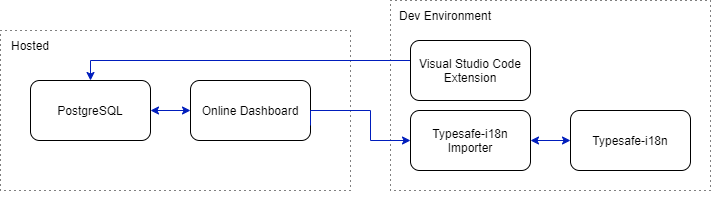

The diagram above was exported from draw.io. Its source (the exported page's mxGraphModel, read from the mxfile embedded in the PNG):
<mxGraphModel dx="2022" dy="1155" grid="1" gridSize="10" guides="1" tooltips="1" connect="1" arrows="1" fold="1" page="1" pageScale="1" pageWidth="827" pageHeight="1169" math="0" shadow="0">
  <root>
    <mxCell id="0" />
    <mxCell id="1" parent="0" />
    <mxCell id="WJMnUpUeEVuw7uYd7PxL-9" value="" style="rounded=0;whiteSpace=wrap;html=1;dashed=1;dashPattern=1 4;" vertex="1" parent="1">
      <mxGeometry x="480" y="300" width="320" height="190" as="geometry" />
    </mxCell>
    <mxCell id="WJMnUpUeEVuw7uYd7PxL-7" value="" style="rounded=0;whiteSpace=wrap;html=1;dashed=1;dashPattern=1 4;strokeColor=default;" vertex="1" parent="1">
      <mxGeometry x="90" y="330" width="350" height="160" as="geometry" />
    </mxCell>
    <mxCell id="WJMnUpUeEVuw7uYd7PxL-14" value="" style="edgeStyle=orthogonalEdgeStyle;rounded=0;orthogonalLoop=1;jettySize=auto;html=1;startArrow=classic;startFill=1;fillColor=#0050ef;strokeColor=#001DBC;" edge="1" parent="1" source="WJMnUpUeEVuw7uYd7PxL-1" target="WJMnUpUeEVuw7uYd7PxL-2">
      <mxGeometry relative="1" as="geometry" />
    </mxCell>
    <mxCell id="WJMnUpUeEVuw7uYd7PxL-1" value="Online Dashboard" style="rounded=1;whiteSpace=wrap;html=1;fillColor=default;" vertex="1" parent="1">
      <mxGeometry x="280" y="380" width="120" height="60" as="geometry" />
    </mxCell>
    <mxCell id="WJMnUpUeEVuw7uYd7PxL-2" value="PostgreSQL" style="whiteSpace=wrap;html=1;rounded=1;" vertex="1" parent="1">
      <mxGeometry x="120" y="380" width="120" height="60" as="geometry" />
    </mxCell>
    <mxCell id="WJMnUpUeEVuw7uYd7PxL-3" value="Typesafe-i18n" style="whiteSpace=wrap;html=1;rounded=1;" vertex="1" parent="1">
      <mxGeometry x="660" y="410" width="120" height="60" as="geometry" />
    </mxCell>
    <mxCell id="WJMnUpUeEVuw7uYd7PxL-20" style="edgeStyle=orthogonalEdgeStyle;rounded=0;orthogonalLoop=1;jettySize=auto;html=1;exitX=0;exitY=0.5;exitDx=0;exitDy=0;entryX=1;entryY=0.75;entryDx=0;entryDy=0;startArrow=classic;startFill=1;endArrow=none;endFill=0;fillColor=#0050ef;strokeColor=#001DBC;" edge="1" parent="1" source="WJMnUpUeEVuw7uYd7PxL-4" target="WJMnUpUeEVuw7uYd7PxL-1">
      <mxGeometry relative="1" as="geometry">
        <Array as="points">
          <mxPoint x="460" y="440" />
          <mxPoint x="460" y="410" />
          <mxPoint x="400" y="410" />
        </Array>
      </mxGeometry>
    </mxCell>
    <mxCell id="WJMnUpUeEVuw7uYd7PxL-28" style="edgeStyle=orthogonalEdgeStyle;rounded=0;orthogonalLoop=1;jettySize=auto;html=1;exitX=1;exitY=0.5;exitDx=0;exitDy=0;entryX=0;entryY=0.5;entryDx=0;entryDy=0;startArrow=classic;startFill=1;endArrow=classic;endFill=1;fillColor=#0050ef;strokeColor=#001DBC;" edge="1" parent="1" source="WJMnUpUeEVuw7uYd7PxL-4" target="WJMnUpUeEVuw7uYd7PxL-3">
      <mxGeometry relative="1" as="geometry" />
    </mxCell>
    <mxCell id="WJMnUpUeEVuw7uYd7PxL-4" value="Typesafe-i18n Importer" style="whiteSpace=wrap;html=1;rounded=1;glass=0;sketch=0;shadow=0;" vertex="1" parent="1">
      <mxGeometry x="500" y="410" width="120" height="60" as="geometry" />
    </mxCell>
    <mxCell id="WJMnUpUeEVuw7uYd7PxL-8" value="Hosted" style="text;html=1;strokeColor=none;fillColor=none;align=center;verticalAlign=middle;whiteSpace=wrap;rounded=0;dashed=1;dashPattern=1 4;" vertex="1" parent="1">
      <mxGeometry x="90" y="330" width="60" height="30" as="geometry" />
    </mxCell>
    <mxCell id="WJMnUpUeEVuw7uYd7PxL-10" value="Dev Environment" style="text;html=1;strokeColor=none;fillColor=none;align=center;verticalAlign=middle;whiteSpace=wrap;rounded=0;dashed=1;dashPattern=1 4;" vertex="1" parent="1">
      <mxGeometry x="480" y="300" width="110" height="30" as="geometry" />
    </mxCell>
    <mxCell id="WJMnUpUeEVuw7uYd7PxL-22" style="edgeStyle=orthogonalEdgeStyle;rounded=0;orthogonalLoop=1;jettySize=auto;html=1;exitX=0.5;exitY=1;exitDx=0;exitDy=0;startArrow=none;startFill=0;endArrow=classic;endFill=1;" edge="1" parent="1" source="WJMnUpUeEVuw7uYd7PxL-9" target="WJMnUpUeEVuw7uYd7PxL-9">
      <mxGeometry relative="1" as="geometry" />
    </mxCell>
    <mxCell id="WJMnUpUeEVuw7uYd7PxL-26" style="edgeStyle=orthogonalEdgeStyle;rounded=0;orthogonalLoop=1;jettySize=auto;html=1;exitX=0;exitY=0.5;exitDx=0;exitDy=0;entryX=0.5;entryY=0;entryDx=0;entryDy=0;startArrow=none;startFill=0;endArrow=classic;endFill=1;fillColor=#0050ef;strokeColor=#001DBC;" edge="1" parent="1" source="WJMnUpUeEVuw7uYd7PxL-24" target="WJMnUpUeEVuw7uYd7PxL-2">
      <mxGeometry relative="1" as="geometry">
        <Array as="points">
          <mxPoint x="500" y="360" />
          <mxPoint x="180" y="360" />
        </Array>
      </mxGeometry>
    </mxCell>
    <mxCell id="WJMnUpUeEVuw7uYd7PxL-24" value="Visual Studio Code Extension" style="whiteSpace=wrap;html=1;rounded=1;" vertex="1" parent="1">
      <mxGeometry x="500" y="340" width="120" height="60" as="geometry" />
    </mxCell>
  </root>
</mxGraphModel>